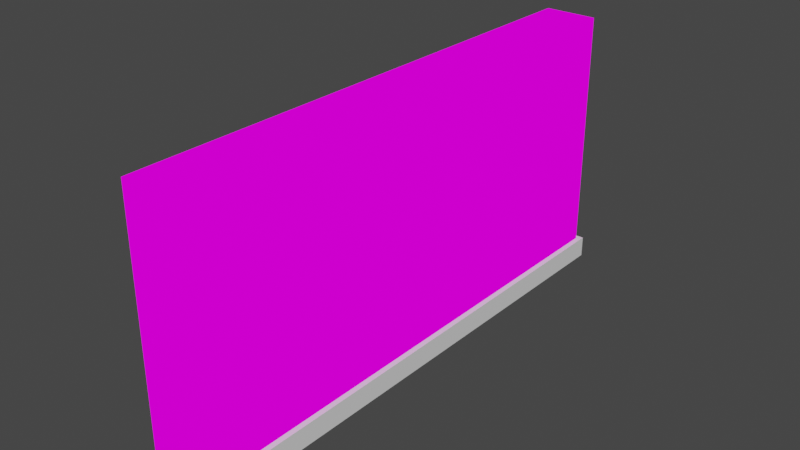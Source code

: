 # Source: obj_wall.blend  (saved by Blender 3.2.14; exported with 4.5.12 LTS)
import bpy
from mathutils import Matrix  # noqa: F401  (used for matrix-valued properties, if any)

bpy.ops.wm.read_factory_settings(use_empty=True)
scene = bpy.context.scene
scene.name = 'Scene'

# ---- collections
col_collection = bpy.data.collections.new('Collection'); scene.collection.children.link(col_collection)

# ---- images (referenced by path relative to the original .blend; pixels are not part of the script)
import os
ASSET_DIR = os.environ.get("B2B_ASSET_DIR", "")  # directory of the original .blend (textures are referenced by path, not embedded)
HERE = os.path.dirname(os.path.abspath(__file__))  # packed textures are extracted next to this script under _unpacked/

def load_image(name, relpath, width, height, colorspace="sRGB"):
    """Load a texture the original file referenced (path relative to the .blend, or extracted next to this script)."""
    p = next((c for c in (os.path.join(HERE, relpath), os.path.join(ASSET_DIR, relpath)) if relpath and os.path.exists(c)), "")
    if p:
        img = bpy.data.images.load(p, check_existing=True)
        img.name = name
    else:  # same state as the original file: an image datablock whose file is absent (Cycles renders it pink)
        img = bpy.data.images.new(name, width, height)
        img.source = "FILE"
        img.filepath = "//" + (relpath or name)
    img.colorspace_settings.name = colorspace
    return img
img_download__1__png = load_image('download (1).png', 'download (1).png', 1024, 1024, 'sRGB')
img_normal = load_image('normal', 'normal.png', 1024, 1024, 'Non-Color')
img_wall_texture_done_png = load_image('wall texture done.png', 'wall texture done.png', 1024, 1024, 'sRGB')
img_colour_1_png = load_image('colour 1.png', 'colour 1.png', 1024, 1024, 'sRGB')

# ---- materials (node trees are filled in below, after node groups)
mat_material = bpy.data.materials.new('Material')
mat_material.alpha_threshold = 0.0
mat_material.line_color = (0.0, 0.0, 0.0, 1.0)
mat_material_001 = bpy.data.materials.new('Material.001')

# ---- material node trees
mat_material.use_nodes = True; mat_material.node_tree.nodes.clear()
_N = mat_material.node_tree.nodes; _L = mat_material.node_tree.links
n0 = _N.new('ShaderNodeMapping'); n0.name = 'Mapping'; n0.location = (-671, -155)
n0.inputs[3].default_value = (3.0, 3.0, 1.0)
n1 = _N.new('ShaderNodeMix'); n1.name = 'Mix.001'; n1.location = (344, 148)
n1.data_type = 'RGBA'
n1.blend_type = 'DIFFERENCE'
n1.inputs[0].default_value = 1.0
n2 = _N.new('ShaderNodeSeparateColor'); n2.name = 'Separate RGB'; n2.location = (564, 193)
n3 = _N.new('ShaderNodeOutputMaterial'); n3.name = 'Material Output'; n3.location = (2472, 388)
n4 = _N.new('ShaderNodeValToRGB'); n4.name = 'ColorRamp.001'; n4.location = (786, 197)
while len(n4.color_ramp.elements) > 1: n4.color_ramp.elements.remove(n4.color_ramp.elements[-1])
n4.color_ramp.elements[0].position = 0.07727; n4.color_ramp.elements[0].color = (0.0, 0.0, 0.0, 1.0)
_e = n4.color_ramp.elements.new(0.5136); _e.color = (0.0466, 0.0466, 0.0466, 1.0)
n5 = _N.new('NodeReroute'); n5.name = 'Reroute.001'; n5.location = (-1200, -40)
n5.width = 16
n5.socket_idname = 'NodeSocketFloat'
n6 = _N.new('ShaderNodeMath'); n6.name = 'Math.001'; n6.location = (-1100, 300)
n6.operation = 'COSINE'
n6.inputs[2].default_value = 0.0
n7 = _N.new('ShaderNodeMath'); n7.name = 'Math.003'; n7.location = (-1100, 160)
n7.operation = 'SINE'
n7.inputs[2].default_value = 0.0
n8 = _N.new('ShaderNodeMath'); n8.name = 'Math'; n8.location = (-1100, 440)
n8.operation = 'SINE'
n8.inputs[2].default_value = 0.0
n9 = _N.new('ShaderNodeMath'); n9.name = 'Math.002'; n9.location = (-1100, 20)
n9.operation = 'COSINE'
n9.inputs[2].default_value = 0.0
n10 = _N.new('ShaderNodeSeparateXYZ'); n10.name = 'Separate XYZ'; n10.location = (-1380, 40)
n11 = _N.new('ShaderNodeCombineXYZ'); n11.name = 'Combine XYZ'; n11.location = (-1100, 580)
n12 = _N.new('NodeReroute'); n12.name = 'Reroute'; n12.location = (-1200, 0)
n12.width = 16
n12.socket_idname = 'NodeSocketFloat'
n13 = _N.new('ShaderNodeUVMap'); n13.name = 'UV Map'; n13.location = (-1380, 300)
n14 = _N.new('ShaderNodeVectorMath'); n14.name = 'Vector Math'; n14.location = (-1380, 180)
n14.operation = 'SCALE'
n14.inputs[3].default_value = 6.283
n15 = _N.new('ShaderNodeTexNoise'); n15.name = 'Noise Texture'; n15.location = (-900, 120)
n15.noise_dimensions = '4D'
n15.inputs[2].default_value = 15.0
n15.inputs[3].default_value = 3.2
n15.inputs[4].default_value = 1.0
n16 = _N.new('ShaderNodeValToRGB'); n16.name = 'ColorRamp'; n16.location = (-220, 153)
while len(n16.color_ramp.elements) > 1: n16.color_ramp.elements.remove(n16.color_ramp.elements[-1])
n16.color_ramp.elements[0].position = 0.0; n16.color_ramp.elements[0].color = (0.0, 0.0, 0.0, 1.0)
_e = n16.color_ramp.elements.new(1.0); _e.color = (0.0258, 0.0258, 0.0258, 1.0)
n17 = _N.new('ShaderNodeTexImage'); n17.name = 'Image Texture.001'; n17.location = (-452, -82)
n17.image = img_download__1__png
n17.interpolation = 'Smart'
n18 = _N.new('ShaderNodeTexImage'); n18.name = 'Image Texture.003'; n18.location = (904, -149)
n18.image = img_normal
n19 = _N.new('ShaderNodeTexCoord'); n19.name = 'Texture Coordinate'; n19.location = (-1039, -535)
n20 = _N.new('ShaderNodeMapping'); n20.name = 'Mapping.001'; n20.location = (581, -306)
n21 = _N.new('ShaderNodeMix'); n21.name = 'Mix'; n21.location = (1129, 144)
n21.data_type = 'RGBA'
n22 = _N.new('ShaderNodeBump'); n22.name = 'Bump'; n22.location = (1832, -110)
n22.inputs[1].default_value = 1.0
n22.inputs[2].default_value = 1.0
n23 = _N.new('ShaderNodeTexImage'); n23.name = 'Image Texture'; n23.location = (365, 756)
n23.image = img_wall_texture_done_png
n23.interpolation = 'Smart'
n24 = _N.new('ShaderNodeBsdfPrincipled'); n24.name = 'Principled BSDF'; n24.location = (2065, 489)
n24.distribution = 'GGX'
n24.subsurface_method = 'RANDOM_WALK_SKIN'
n24.inputs[2].default_value = 0.4
n24.inputs[3].default_value = 1.45
n24.inputs[27].default_value = (0.0, 0.0, 0.0, 1.0)
n24.inputs[28].default_value = 1.0
n25 = _N.new('ShaderNodeTexImage'); n25.name = 'Image Texture.002'; n25.location = (1594, 394)
n25.image = img_colour_1_png
_L.new(n0.outputs[0], n17.inputs[0])
_L.new(n19.outputs[2], n0.inputs[0])
_L.new(n17.outputs[0], n1.inputs[6])
_L.new(n23.outputs[0], n1.inputs[7])
_L.new(n1.outputs[2], n2.inputs[0])
_L.new(n2.outputs[0], n4.inputs[0])
_L.new(n8.outputs[0], n11.inputs[0])
_L.new(n6.outputs[0], n11.inputs[1])
_L.new(n7.outputs[0], n11.inputs[2])
_L.new(n12.outputs[0], n8.inputs[0])
_L.new(n13.outputs[0], n14.inputs[0])
_L.new(n14.outputs[0], n10.inputs[0])
_L.new(n12.outputs[0], n6.inputs[0])
_L.new(n10.outputs[0], n12.inputs[0])
_L.new(n5.outputs[0], n7.inputs[0])
_L.new(n5.outputs[0], n9.inputs[0])
_L.new(n10.outputs[1], n5.inputs[0])
_L.new(n11.outputs[0], n15.inputs[0])
_L.new(n9.outputs[0], n15.inputs[1])
_L.new(n4.outputs[0], n21.inputs[6])
_L.new(n16.outputs[0], n21.inputs[7])
_L.new(n15.outputs[0], n16.inputs[0])
_L.new(n20.outputs[0], n18.inputs[0])
_L.new(n19.outputs[2], n20.inputs[0])
_L.new(n22.outputs[0], n24.inputs[5])
_L.new(n21.outputs[2], n22.inputs[3])
_L.new(n25.outputs[0], n3.inputs[0])
n3.is_active_output = True
mat_material_001.use_nodes = True; mat_material_001.node_tree.nodes.clear()
_N = mat_material_001.node_tree.nodes; _L = mat_material_001.node_tree.links
n0 = _N.new('ShaderNodeBsdfPrincipled'); n0.name = 'Principled BSDF'; n0.location = (10, 300)
n0.distribution = 'GGX'
n0.subsurface_method = 'RANDOM_WALK_SKIN'
n0.inputs[3].default_value = 1.45
n0.inputs[27].default_value = (0.0, 0.0, 0.0, 1.0)
n0.inputs[28].default_value = 1.0
n1 = _N.new('ShaderNodeOutputMaterial'); n1.name = 'Material Output'; n1.location = (300, 300)
_L.new(n0.outputs[0], n1.inputs[0])
n1.is_active_output = True

# ---- world
world_world = bpy.data.worlds.new('World'); scene.world = world_world
world_world.use_nodes = True; world_world.node_tree.nodes.clear()
_N = world_world.node_tree.nodes; _L = world_world.node_tree.links
n0 = _N.new('ShaderNodeOutputWorld'); n0.name = 'World Output'; n0.location = (300, 300)
n1 = _N.new('ShaderNodeBackground'); n1.name = 'Background'; n1.location = (10, 300)
n1.inputs[0].default_value = (0.05088, 0.05088, 0.05088, 1.0)
_L.new(n1.outputs[0], n0.inputs[0])
n0.is_active_output = True
world_world.color = (0.05088, 0.05088, 0.05088)
world_world.use_sun_shadow = False
world_world.sun_shadow_jitter_overblur = 0.0

# ---- meshes
me_cube = bpy.data.meshes.new('Cube')
me_cube.from_pydata([(1.0, 1.0, 1.0), (1.0, 1.0, -1.0), (1.0, -1.0, 1.0), (1.0, -1.0, -1.0), (-1.0, 1.0, 1.0), (-1.0, 1.0, -1.0), (-1.0, -1.0, 1.0), (-1.0, -1.0, -1.0)], [], [(0, 4, 6, 2), (3, 2, 6, 7), (7, 6, 4, 5), (5, 1, 3, 7), (1, 0, 2, 3), (5, 4, 0, 1)])
_uv = me_cube.uv_layers.new(name='UVMap')
_uv.uv.foreach_set('vector', [1.0, 1.0, 1.0, 1.0, 5.96e-08, 1.0, 5.96e-08, 1.0, 1.0, 1.192e-07, 1.0, 0.9999, 0.8889, 0.9999, 0.8889, 0.0, 1.0, 1.192e-07, 1.0, 1.0, 0.0, 1.0, 5.96e-08, 0.0, 1.0, 0.0, 1.0, 0.0, -5.96e-08, 1.192e-07, -5.96e-08, 1.192e-07, 1.0, 0.0, 1.0, 1.0, 5.96e-08, 1.0, -5.96e-08, 1.192e-07, 0.1112, 0.0001, 0.1112, 1.0, 9.996e-05, 1.0, 0.0001, 9.996e-05])
me_cube.materials.append(mat_material)
me_cube.use_mirror_vertex_groups = False
me_cube.update()
me_cube_001 = bpy.data.meshes.new('Cube.001')
me_cube_001.from_pydata([(-1.0, -1.0, -1.0), (-1.0, -1.0, 1.0), (-1.0, 1.0, -1.0), (-1.0, 1.0, 1.0), (1.0, -1.0, -1.0), (1.0, -1.0, 1.0), (1.0, 1.0, -1.0), (1.0, 1.0, 1.0)], [], [(0, 1, 3, 2), (2, 3, 7, 6), (6, 7, 5, 4), (4, 5, 1, 0), (2, 6, 4, 0), (7, 3, 1, 5)])
_uv = me_cube_001.uv_layers.new(name='UVMap')
_uv.uv.foreach_set('vector', [0.375, 0.0, 0.625, 0.0, 0.625, 0.25, 0.375, 0.25, 0.375, 0.25, 0.625, 0.25, 0.625, 0.5, 0.375, 0.5, 0.375, 0.5, 0.625, 0.5, 0.625, 0.75, 0.375, 0.75, 0.375, 0.75, 0.625, 0.75, 0.625, 1.0, 0.375, 1.0, 0.125, 0.5, 0.375, 0.5, 0.375, 0.75, 0.125, 0.75, 0.625, 0.5, 0.875, 0.5, 0.875, 0.75, 0.625, 0.75])
me_cube_001.materials.append(mat_material_001)
me_cube_001.update()

# ---- objects
ob_cube = bpy.data.objects.new('Cube', me_cube)
ob_cube_001 = bpy.data.objects.new('Cube.001', me_cube_001)

# ---- transforms, parenting, visibility, modifiers, constraints
ob_cube.location = (0.0, 0.0, 5.0)
ob_cube.scale = (1.0, 10.0, 5.0)
ob_cube.lock_rotations_4d = False
ob_cube.empty_display_type = 'ARROWS'
ob_cube.lineart.crease_threshold = 0.0
ob_cube_001.location = (0.0, 0.0, 0.4)
ob_cube_001.scale = (1.2, 10.2, 0.4)

# ---- collection membership
col_collection.objects.link(ob_cube)
col_collection.objects.link(ob_cube_001)

# ---- scene / render settings (as saved in the file)
scene.frame_start = 1; scene.frame_end = 250; scene.frame_set(1)
scene.render.engine = 'CYCLES'
scene.cycles.sampling_pattern = 'TABULATED_SOBOL'
scene.cycles.use_light_tree = False
scene.cycles.bake_type = 'NORMAL'
scene.view_settings.view_transform = 'Filmic'
bpy.context.view_layer.update()

# ---- added for rendering (the .blend has no active camera and no usable light): camera, sun
cam_auto = bpy.data.cameras.new('AutoCamera')
cam_auto.lens = 50.0
cam_auto.sensor_width = 36.0
cam_auto.clip_end = 1000.0
ob_auto_camera = bpy.data.objects.new('AutoCamera', cam_auto)
scene.collection.objects.link(ob_auto_camera)
ob_auto_camera.location = (21.1373, -25.3647, 21.9098)
ob_auto_camera.rotation_euler = (1.09748, -7.21219e-08, 0.694738)
scene.camera = ob_auto_camera
light_auto_sun = bpy.data.lights.new('AutoSun', 'SUN')
light_auto_sun.energy = 3.0
light_auto_sun.angle = 0.0523599
ob_auto_sun = bpy.data.objects.new('AutoSun', light_auto_sun)
scene.collection.objects.link(ob_auto_sun)
ob_auto_sun.rotation_euler = (0.872665, 0.174533, 0.523599)
bpy.context.view_layer.update()

